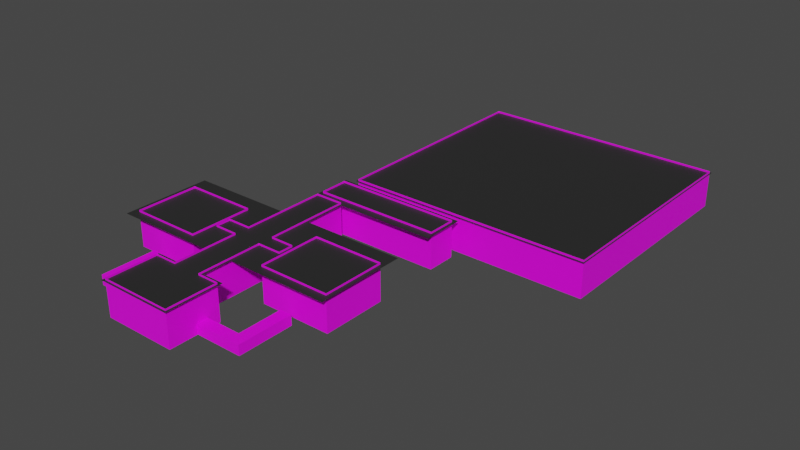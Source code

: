 # Source: building.blend  (saved by Blender 3.6.11; exported with 4.5.12 LTS)
import bpy
from mathutils import Matrix  # noqa: F401  (used for matrix-valued properties, if any)

bpy.ops.wm.read_factory_settings(use_empty=True)
scene = bpy.context.scene
scene.name = 'Scene'

# ---- collections
col_collection = bpy.data.collections.new('Collection'); scene.collection.children.link(col_collection)

# ---- images (referenced by path relative to the original .blend; pixels are not part of the script)
import os
ASSET_DIR = os.environ.get("B2B_ASSET_DIR", "")  # directory of the original .blend (textures are referenced by path, not embedded)
HERE = os.path.dirname(os.path.abspath(__file__))  # packed textures are extracted next to this script under _unpacked/

def load_image(name, relpath, width, height, colorspace="sRGB"):
    """Load a texture the original file referenced (path relative to the .blend, or extracted next to this script)."""
    p = next((c for c in (os.path.join(HERE, relpath), os.path.join(ASSET_DIR, relpath)) if relpath and os.path.exists(c)), "")
    if p:
        img = bpy.data.images.load(p, check_existing=True)
        img.name = name
    else:  # same state as the original file: an image datablock whose file is absent (Cycles renders it pink)
        img = bpy.data.images.new(name, width, height)
        img.source = "FILE"
        img.filepath = "//" + (relpath or name)
    img.colorspace_settings.name = colorspace
    return img
img_floor_color_png_001 = load_image('floor_color.png.001', 'floor_color.png', 1024, 1024, 'sRGB')
img_wall_color_png_001 = load_image('wall_color.png.001', 'wall_color.png', 1024, 1024, 'sRGB')
img_vent_color_png_001 = load_image('vent_color.png.001', 'vent_color.png', 1024, 1024, 'sRGB')

# ---- materials (node trees are filled in below, after node groups)
mat_floor = bpy.data.materials.new('floor')
mat_floor.alpha_threshold = 0.0
mat_floor.use_transparent_shadow = False
mat_floor.roughness = 0.5
mat_floor.line_color = (0.0, 0.0, 0.0, 1.0)
mat_wall = bpy.data.materials.new('wall')
mat_wall.use_transparent_shadow = False
mat_vent = bpy.data.materials.new('vent')
mat_vent.use_transparent_shadow = False
mat_ceiling = bpy.data.materials.new('ceiling')
mat_ceiling.use_transparent_shadow = False

# ---- material node trees
mat_floor.use_nodes = True; mat_floor.node_tree.nodes.clear()
_N = mat_floor.node_tree.nodes; _L = mat_floor.node_tree.links
n0 = _N.new('ShaderNodeOutputMaterial'); n0.name = 'Material Output'; n0.location = (300, 300)
n1 = _N.new('ShaderNodeBsdfPrincipled'); n1.name = 'Principled BSDF'; n1.location = (10, 300)
n1.distribution = 'GGX'
n1.subsurface_method = 'RANDOM_WALK_SKIN'
n1.inputs[3].default_value = 1.45
n1.inputs[27].default_value = (0.0, 0.0, 0.0, 1.0)
n1.inputs[28].default_value = 1.0
n2 = _N.new('ShaderNodeTexImage'); n2.name = 'Image Texture'; n2.location = (-280, 280)
n2.image = img_floor_color_png_001
_L.new(n1.outputs[0], n0.inputs[0])
_L.new(n2.outputs[0], n1.inputs[0])
n0.is_active_output = True
mat_wall.use_nodes = True; mat_wall.node_tree.nodes.clear()
_N = mat_wall.node_tree.nodes; _L = mat_wall.node_tree.links
n0 = _N.new('ShaderNodeBsdfPrincipled'); n0.name = 'Principled BSDF'; n0.location = (10, 300)
n0.distribution = 'GGX'
n0.subsurface_method = 'RANDOM_WALK_SKIN'
n0.inputs[3].default_value = 1.45
n0.inputs[27].default_value = (0.0, 0.0, 0.0, 1.0)
n0.inputs[28].default_value = 1.0
n1 = _N.new('ShaderNodeOutputMaterial'); n1.name = 'Material Output'; n1.location = (300, 300)
n2 = _N.new('ShaderNodeTexImage'); n2.name = 'Image Texture'; n2.location = (-280, 280)
n2.image = img_wall_color_png_001
_L.new(n0.outputs[0], n1.inputs[0])
_L.new(n2.outputs[0], n0.inputs[0])
n1.is_active_output = True
mat_vent.use_nodes = True; mat_vent.node_tree.nodes.clear()
_N = mat_vent.node_tree.nodes; _L = mat_vent.node_tree.links
n0 = _N.new('ShaderNodeBsdfPrincipled'); n0.name = 'Principled BSDF'; n0.location = (10, 300)
n0.distribution = 'GGX'
n0.subsurface_method = 'RANDOM_WALK_SKIN'
n0.inputs[3].default_value = 1.45
n0.inputs[27].default_value = (0.0, 0.0, 0.0, 1.0)
n0.inputs[28].default_value = 1.0
n1 = _N.new('ShaderNodeOutputMaterial'); n1.name = 'Material Output'; n1.location = (300, 300)
n2 = _N.new('ShaderNodeTexImage'); n2.name = 'Image Texture'; n2.location = (-280, 280)
n2.image = img_vent_color_png_001
_L.new(n0.outputs[0], n1.inputs[0])
_L.new(n2.outputs[0], n0.inputs[0])
n1.is_active_output = True
mat_ceiling.use_nodes = True; mat_ceiling.node_tree.nodes.clear()
_N = mat_ceiling.node_tree.nodes; _L = mat_ceiling.node_tree.links
n0 = _N.new('ShaderNodeBsdfPrincipled'); n0.name = 'Principled BSDF'; n0.location = (10, 300)
n0.distribution = 'GGX'
n0.subsurface_method = 'RANDOM_WALK_SKIN'
n0.inputs[0].default_value = (0.02365, 0.02365, 0.02365, 1.0)
n0.inputs[3].default_value = 1.45
n0.inputs[27].default_value = (0.0, 0.0, 0.0, 1.0)
n0.inputs[28].default_value = 1.0
n1 = _N.new('ShaderNodeOutputMaterial'); n1.name = 'Material Output'; n1.location = (300, 300)
_L.new(n0.outputs[0], n1.inputs[0])
n1.is_active_output = True

# ---- world
world_world = bpy.data.worlds.new('World'); scene.world = world_world
world_world.use_nodes = True; world_world.node_tree.nodes.clear()
_N = world_world.node_tree.nodes; _L = world_world.node_tree.links
n0 = _N.new('ShaderNodeOutputWorld'); n0.name = 'World Output'; n0.location = (300, 300)
n1 = _N.new('ShaderNodeBackground'); n1.name = 'Background'; n1.location = (10, 300)
n1.inputs[0].default_value = (0.05088, 0.05088, 0.05088, 1.0)
_L.new(n1.outputs[0], n0.inputs[0])
n0.is_active_output = True
world_world.color = (0.05088, 0.05088, 0.05088)
world_world.use_sun_shadow = False
world_world.sun_shadow_jitter_overblur = 0.0

# ---- meshes
me_plane = bpy.data.meshes.new('Plane')
me_plane.from_pydata([(-0.5709, -0.3939, 0.0), (0.5709, -0.3939, 0.0), (-0.5709, 0.5522, 0.0), (0.5709, 0.5522, 0.0), (-0.5709, 0.5522, 4.0), (-0.5709, -0.3939, 4.0), (0.5709, -0.3939, 4.0), (0.5709, 0.5522, 4.0), (-0.2248, -0.3939, 0.0), (0.2248, -0.3939, 0.0), (0.2248, 0.5522, 0.0), (-0.2248, 0.5522, 0.0), (-0.2248, -0.3939, 4.0), (0.2248, -0.3939, 4.0), (0.2248, 0.5522, 4.0), (-0.2248, 0.5522, 4.0), (0.2248, 3.603, 0.0), (-0.2248, 3.603, 0.0), (0.2248, 3.603, 4.0), (-0.2248, 3.603, 4.0), (-0.5709, 0.3259, 0.0), (-0.5709, 0.1208, 0.0), (0.5709, 0.1208, 0.0), (0.5709, 0.3259, 0.0), (-0.5709, 0.3259, 4.0), (-0.5709, 0.1208, 4.0), (0.5709, 0.1208, 4.0), (0.5709, 0.3259, 4.0), (-0.2248, 0.1208, 0.0), (-0.2248, 0.3259, 0.0), (0.2248, 0.1208, 0.0), (0.2248, 0.3259, 0.0), (0.5709, 0.5522, 1.099), (0.5709, -0.3939, 1.099), (-0.5709, -0.3939, 1.099), (-0.5709, 0.5522, 1.099), (-0.2248, -0.3939, 1.099), (0.2248, -0.3939, 1.099), (0.2248, 0.5522, 1.099), (-0.2248, 0.5522, 1.099), (-0.5709, 0.3259, 1.099), (-0.5709, 0.1208, 1.099), (0.5709, 0.1208, 1.099), (0.5709, 0.3259, 1.099), (-0.2248, 0.7643, 0.0), (-0.2248, 0.7643, 4.0), (0.2248, 0.7643, 4.0), (0.2248, 0.7643, 0.0), (-1.308, 0.3259, 0.0), (-1.308, 0.1208, 0.0), (1.308, 0.1208, 0.0), (1.308, 0.3259, 0.0), (-1.308, 0.3259, 1.1), (-1.308, 0.1208, 1.1), (1.308, 0.1208, 1.1), (1.308, 0.3259, 1.1), (0.2248, 0.7643, 1.099), (0.2248, 3.603, 1.099), (-0.2248, 3.603, 1.099), (-0.2248, 0.7643, 1.099), (0.5709, 0.5522, 1.529), (-0.5709, -0.3939, 1.529), (0.5709, -0.3939, 1.529), (-0.5709, 0.5522, 1.529), (-0.2248, -0.3939, 1.529), (0.2248, -0.3939, 1.529), (0.2248, 0.5522, 1.529), (-0.2248, 0.5522, 1.529), (-0.5709, 0.3259, 1.529), (-0.5709, 0.1208, 1.529), (0.5709, 0.1208, 1.529), (0.5709, 0.3259, 1.529), (-0.2248, 0.7643, 1.529), (0.2248, 0.7643, 1.529), (0.2248, 3.603, 1.529), (-0.2248, 3.603, 1.529), (-0.2248, 2.037, 0.0), (0.2248, 2.037, 0.0), (-0.2248, 2.037, 4.0), (0.2248, 2.037, 4.0), (0.2248, 2.037, 1.099), (-0.2248, 2.037, 1.099), (-0.2248, 2.037, 1.529), (0.2248, 2.037, 1.529), (-0.2248, 1.759, 4.0), (0.2248, 1.759, 4.0), (-0.2248, 1.759, 1.529), (0.2248, 1.759, 1.529), (-0.2248, 1.759, 0.0), (0.2248, 1.759, 0.0), (0.2248, 1.759, 1.099), (-0.2248, 1.759, 1.099), (-0.5954, 1.759, 0.0), (-0.5954, 2.037, 0.0), (0.5954, 1.759, 0.0), (0.5954, 2.037, 0.0), (0.5954, 1.759, 1.099), (0.5954, 2.037, 1.099), (-0.5954, 1.759, 1.099), (-0.5954, 2.037, 1.099), (0.5954, 2.037, 4.0), (0.5954, 2.037, 1.529), (-0.5954, 2.037, 1.529), (-0.5954, 2.037, 4.0), (-0.5954, 1.759, 4.0), (0.5954, 1.759, 4.0), (-0.5954, 1.759, 1.529), (0.5954, 1.759, 1.529), (1.124, 0.3259, 0.0), (1.124, 0.3259, 1.1), (1.124, 0.1208, 0.0), (1.124, 0.1208, 1.1), (-1.145, 0.1208, 0.0), (-1.145, 0.1208, 1.1), (-1.145, 0.3259, 0.0), (-1.145, 0.3259, 1.1), (-1.308, 1.149, 1.1), (-1.308, 1.149, 0.0), (1.308, 1.149, 1.1), (1.308, 1.149, 0.0), (1.124, 1.149, 0.0), (-1.145, 1.149, 0.0), (1.124, 1.149, 1.1), (-1.145, 1.149, 1.1)], [], [(31, 23, 3, 10), (71, 27, 7, 60), (69, 25, 5, 61), (67, 15, 4, 63), (65, 13, 6, 62), (61, 5, 12, 64), (64, 12, 13, 65), (60, 7, 14, 66), (20, 29, 11, 2), (29, 31, 10, 11), (76, 17, 58, 81), (76, 77, 16, 17), (8, 9, 30, 28), (28, 30, 31, 29), (0, 8, 28, 21), (21, 28, 29, 20), (63, 4, 24, 68), (68, 24, 25, 69), (62, 6, 26, 70), (70, 26, 27, 71), (9, 1, 22, 30), (30, 22, 23, 31), (108, 110, 50, 51), (1, 33, 42, 22), (114, 115, 123, 121), (2, 35, 40, 20), (16, 57, 58, 17), (3, 32, 38, 10), (8, 36, 37, 9), (0, 34, 36, 8), (9, 37, 33, 1), (11, 39, 35, 2), (21, 41, 34, 0), (23, 43, 32, 3), (39, 59, 72, 67), (73, 66, 14, 46), (11, 10, 47, 44), (47, 10, 38, 56), (83, 74, 57, 80), (50, 54, 55, 51), (48, 52, 53, 49), (113, 112, 49, 53), (112, 114, 48, 49), (115, 113, 53, 52), (110, 111, 54, 50), (111, 109, 55, 54), (108, 51, 119, 120), (80, 57, 16, 77), (44, 59, 39, 11), (82, 75, 19, 78), (75, 74, 18, 19), (67, 72, 45, 15), (58, 57, 74, 75), (81, 58, 75, 82), (79, 18, 74, 83), (56, 38, 66, 73), (42, 70, 71, 43), (33, 62, 70, 42), (40, 68, 69, 41), (35, 63, 68, 40), (32, 60, 66, 38), (36, 64, 65, 37), (34, 61, 64, 36), (37, 65, 62, 33), (39, 67, 63, 35), (41, 69, 61, 34), (43, 71, 60, 32), (82, 78, 103, 102), (81, 82, 102, 99), (77, 89, 94, 95), (91, 88, 92, 98), (88, 89, 77, 76), (79, 83, 101, 100), (44, 88, 91, 59), (44, 47, 89, 88), (73, 87, 90, 56), (56, 90, 89, 47), (72, 86, 84, 45), (59, 91, 86, 72), (46, 85, 87, 73), (105, 100, 101, 107), (98, 99, 102, 106), (106, 102, 103, 104), (96, 97, 95, 94), (107, 101, 97, 96), (92, 93, 99, 98), (90, 87, 107, 96), (80, 77, 95, 97), (89, 90, 96, 94), (83, 80, 97, 101), (84, 86, 106, 104), (86, 91, 98, 106), (76, 81, 99, 93), (87, 85, 105, 107), (88, 76, 93, 92), (42, 43, 109, 111), (22, 42, 111, 110), (43, 23, 108, 109), (23, 22, 110, 108), (20, 40, 115, 114), (40, 41, 113, 115), (21, 20, 114, 112), (41, 21, 112, 113), (122, 120, 119, 118), (121, 123, 116, 117), (55, 109, 122, 118), (52, 48, 117, 116), (48, 114, 121, 117), (109, 108, 120, 122), (115, 52, 116, 123), (51, 55, 118, 119)])
me_plane.polygons.foreach_set('material_index', [0, 1, 1, 1, 1, 1, 1, 1, 0, 0, 1, 0, 0, 0, 0, 0, 1, 1, 1, 1, 0, 0, 2, 1, 2, 1, 1, 1, 1, 1, 1, 1, 1, 1, 1, 1, 0, 1, 1, 2, 2, 2, 2, 2, 2, 2, 2, 1, 1, 1, 1, 1, 1, 1, 1, 1, 1, 1, 1, 1, 1, 1, 1, 1, 1, 1, 1, 1, 1, 0, 1, 0, 1, 1, 0, 1, 1, 1, 1, 1, 1, 1, 1, 1, 1, 1, 1, 1, 1, 1, 1, 1, 1, 1, 0, 2, 2, 2, 2, 2, 2, 2, 2, 2, 2, 2, 2, 2, 2, 2, 2])
_uv = me_plane.uv_layers.new(name='UVMap')
_uv.uv.foreach_set('vector', [3.324, -6.313, 7.667, -6.313, 7.667, -3.879, 3.324, -3.879, 3.697, 0.3913, 3.697, 0.007525, 4.165, 0.007525, 4.165, 0.3913, 5.056, 0.3913, 5.056, 0.007525, 6.119, 0.007525, 6.119, 0.3913, 7.048, 0.3913, 7.048, 0.007525, 7.763, 0.007525, 7.763, 0.3913, 1.495, 0.3913, 1.495, 0.007525, 2.21, 0.007525, 2.21, 0.3913, -0.1486, 0.3913, -0.1486, 0.007525, 0.5664, 0.007525, 0.5664, 0.3913, 0.5664, 0.3913, 0.5664, 0.007525, 1.495, 0.007525, 1.495, 0.3913, 7.763, 0.3913, 7.763, 0.007525, 8.478, 0.007525, 8.478, 0.3913, -6.659, -6.313, -2.316, -6.313, -2.316, -3.879, -6.659, -3.879, -2.316, -6.313, 3.324, -6.313, 3.324, -3.879, -2.316, -3.879, -5.917, 0.9956, -7.924, 0.9956, -7.924, 0.5756, -5.917, 0.5756, -2.316, 5.372, 3.324, 5.372, 3.324, 19.91, -2.316, 19.91, -2.316, -14.05, 3.324, -14.05, 3.324, -8.518, -2.316, -8.518, -2.316, -8.518, 3.324, -8.518, 3.324, -6.313, -2.316, -6.313, -6.659, -14.05, -2.316, -14.05, -2.316, -8.518, -6.659, -8.518, -6.659, -8.518, -2.316, -8.518, -2.316, -6.313, -6.659, -6.313, 4.165, 0.3913, 4.165, 0.007525, 4.632, 0.007525, 4.632, 0.3913, 4.632, 0.3913, 4.632, 0.007525, 5.056, 0.007525, 5.056, 0.3913, 2.21, 0.3913, 2.21, 0.007525, 3.273, 0.007525, 3.273, 0.3913, 3.273, 0.3913, 3.273, 0.007525, 3.697, 0.007525, 3.697, 0.3913, 3.324, -14.05, 7.667, -14.05, 7.667, -8.518, 3.324, -8.518, 3.324, -8.518, 7.667, -8.518, 7.667, -6.313, 3.324, -6.313, 2.0, 0.9971, 2.0, 0.001539, 3.0, 0.002903, 3.0, 0.9971, 2.21, 0.9956, 2.21, 0.5756, 3.273, 0.5756, 3.273, 0.9956, -1.0, 0.0001398, -1.0, 1.0, -1.0, 1.0, -1.0, 0.0001398, 4.165, 0.9956, 4.165, 0.5756, 4.632, 0.5756, 4.632, 0.9956, 6.119, 0.9956, 6.119, 0.5756, 7.048, 0.5756, 7.048, 0.9956, 7.763, 0.9956, 7.763, 0.5756, 8.478, 0.5756, 8.478, 0.9956, 0.5664, 0.9956, 0.5664, 0.5756, 1.495, 0.5756, 1.495, 0.9956, -0.1486, 0.9956, -0.1486, 0.5756, 0.5664, 0.5756, 0.5664, 0.9956, 1.495, 0.9956, 1.495, 0.5756, 2.21, 0.5756, 2.21, 0.9956, 7.048, 0.9956, 7.048, 0.5756, 7.763, 0.5756, 7.763, 0.9956, 5.056, 0.9956, 5.056, 0.5756, 6.119, 0.5756, 6.119, 0.9956, 3.697, 0.9956, 3.697, 0.5756, 4.165, 0.5756, 4.165, 0.9956, -3.788, 0.5756, -4.286, 0.5756, -4.286, 0.3913, -3.788, 0.3913, -3.291, 0.3913, -3.788, 0.3913, -3.788, 0.007525, -3.291, 0.007525, -2.316, -3.879, 3.324, -3.879, 3.324, -1.599, -2.316, -1.599, -3.291, 0.9956, -3.788, 0.9956, -3.788, 0.5756, -3.291, 0.5756, -1.659, 0.3913, 0.3479, 0.3913, 0.3479, 0.5756, -1.659, 0.5756, 0.004159, 0.0, 0.004159, 1.0, 0.9958, 1.0, 0.9958, 0.0, 1.004, 0.0001398, 1.004, 1.0, 0.004687, 1.0, 0.004687, 0.0001398, -1.0, 1.0, -1.0, 0.0001398, -1.853, 0.0001398, -1.853, 1.0, -1.0, 0.004012, -1.0, 0.996, -1.853, 0.996, -1.853, 0.004012, -1.0, 0.993, -1.0, 0.007025, -1.853, 0.007025, -1.853, 0.993, 2.0, 0.001539, 2.0, 1.0, 3.0, 1.0, 3.0, 0.0001747, 2.0, 0.002903, 2.0, 0.9985, 3.0, 0.9971, 3.0, 0.002903, 2.0, 0.9971, 3.0, 0.9971, 3.0, 4.991, 2.0, 4.99, -1.659, 0.5756, 0.3479, 0.5756, 0.3479, 0.9956, -1.659, 0.9956, -4.286, 0.9956, -4.286, 0.5756, -3.788, 0.5756, -3.788, 0.9956, -5.917, 0.3913, -7.924, 0.3913, -7.924, 0.007525, -5.917, 0.007525, 7.048, 0.3913, 6.119, 0.3913, 6.119, 0.007525, 7.048, 0.007525, -3.788, 0.3913, -4.286, 0.3913, -4.286, 0.007525, -3.788, 0.007525, 7.048, 0.5756, 6.119, 0.5756, 6.119, 0.3913, 7.048, 0.3913, -5.917, 0.5756, -7.924, 0.5756, -7.924, 0.3913, -5.917, 0.3913, -1.659, 0.007525, 0.3479, 0.007525, 0.3479, 0.3913, -1.659, 0.3913, -3.291, 0.5756, -3.788, 0.5756, -3.788, 0.3913, -3.291, 0.3913, 3.273, 0.5756, 3.273, 0.3913, 3.697, 0.3913, 3.697, 0.5756, 2.21, 0.5756, 2.21, 0.3913, 3.273, 0.3913, 3.273, 0.5756, 4.632, 0.5756, 4.632, 0.3913, 5.056, 0.3913, 5.056, 0.5756, 4.165, 0.5756, 4.165, 0.3913, 4.632, 0.3913, 4.632, 0.5756, 7.763, 0.5756, 7.763, 0.3913, 8.478, 0.3913, 8.478, 0.5756, 0.5664, 0.5756, 0.5664, 0.3913, 1.495, 0.3913, 1.495, 0.5756, -0.1486, 0.5756, -0.1486, 0.3913, 0.5664, 0.3913, 0.5664, 0.5756, 1.495, 0.5756, 1.495, 0.3913, 2.21, 0.3913, 2.21, 0.5756, 7.048, 0.5756, 7.048, 0.3913, 7.763, 0.3913, 7.763, 0.5756, 5.056, 0.5756, 5.056, 0.3913, 6.119, 0.3913, 6.119, 0.5756, 3.697, 0.5756, 3.697, 0.3913, 4.165, 0.3913, 4.165, 0.5756, 0.2146, 0.3775, 0.2146, 0.01689, 0.2687, 0.01689, 0.2687, 0.3775, -2.001, 0.5718, -2.001, 0.3929, -1.181, 0.3929, -1.181, 0.5718, 2.328, 4.937, -1.239, 4.937, -1.239, 0.1853, 2.328, 0.1853, 0.5202, 0.6508, 0.5202, 0.9256, 0.4275, 0.9256, 0.4275, 0.6508, -2.316, 2.789, 3.324, 2.789, 3.324, 5.372, -2.316, 5.372, 0.3769, 0.01689, 0.3769, 0.3775, 0.3228, 0.3775, 0.3228, 0.01689, -4.286, 0.9956, -5.561, 0.9956, -5.561, 0.5756, -4.286, 0.5756, -2.316, -6.443, 3.324, -6.443, 3.324, 2.789, -2.316, 2.789, -3.291, 0.3913, -2.016, 0.3913, -2.016, 0.5756, -3.291, 0.5756, -3.291, 0.5756, -2.016, 0.5756, -2.016, 0.9956, -3.291, 0.9956, -4.286, 0.3913, -5.561, 0.3913, -5.561, 0.007525, -4.286, 0.007525, -4.286, 0.5756, -5.561, 0.5756, -5.561, 0.3913, -4.286, 0.3913, -3.291, 0.007525, -2.016, 0.007525, -2.016, 0.3913, -3.291, 0.3913, 0.431, 0.01689, 0.4716, 0.01689, 0.4716, 0.3775, 0.431, 0.3775, 2.51, 0.5718, 1.895, 0.5718, 1.895, 0.3929, 2.51, 0.3929, 0.5122, 0.3775, 0.4716, 0.3775, 0.4716, 0.01689, 0.5122, 0.01689, 0.7055, 0.6508, 0.775, 0.6508, 0.775, 0.9256, 0.7055, 0.9256, 1.279, 0.3929, 1.895, 0.3929, 1.895, 0.5718, 1.279, 0.5718, 0.8446, 0.9256, 0.775, 0.9256, 0.775, 0.6508, 0.8446, 0.6508, 0.4593, 0.5718, 0.4593, 0.3929, 1.279, 0.3929, 1.279, 0.5718, 0.6128, 0.6508, 0.6128, 0.9256, 0.5202, 0.9256, 0.5202, 0.6508, 0.6128, 0.9256, 0.6128, 0.6508, 0.7055, 0.6508, 0.7055, 0.9256, 0.4593, 0.3929, 0.4593, 0.5718, -0.3607, 0.5718, -0.3607, 0.3929, 0.3228, 0.01689, 0.3228, 0.3775, 0.2687, 0.3775, 0.2687, 0.01689, -0.3607, 0.3929, -0.3607, 0.5718, -1.181, 0.5718, -1.181, 0.3929, 0.3348, 0.9256, 0.3348, 0.6508, 0.4275, 0.6508, 0.4275, 0.9256, 0.3769, 0.3775, 0.3769, 0.01689, 0.431, 0.01689, 0.431, 0.3775, -1.239, -4.567, 2.328, -4.567, 2.328, 0.1853, -1.239, 0.1853, -0.993, 0.002903, -0.993, 0.9971, 2.0, 0.9985, 2.0, 0.002903, -0.993, 0.0001748, -0.993, 0.9995, 2.0, 1.0, 2.0, 0.001539, -0.993, 0.9995, -0.993, 0.0001748, 2.0, 0.0001747, 2.0, 0.9985, -0.993, 0.9971, -0.993, 0.002903, 2.0, 0.001539, 2.0, 0.9971, 1.985, 0.0001398, 1.985, 0.9994, -1.0, 1.0, -1.0, 0.0001398, 1.985, 0.993, 1.985, 0.007025, -1.0, 0.007025, -1.0, 0.993, 1.985, 0.004012, 1.985, 0.996, -1.0, 0.996, -1.0, 0.004012, 1.985, 0.9994, 1.985, 0.0001398, -1.0, 0.0001398, -1.0, 1.0, 2.0, 0.9985, 2.0, 0.0001747, 3.0, 0.0001747, 3.0, 1.0, -1.0, 0.0001398, -1.0, 1.0, -1.853, 1.0, -1.853, 0.0001398, 3.0, 0.9971, 2.0, 0.9985, 2.0, 4.992, 3.0, 4.991, 1.004, 1.0, 1.004, 0.0001398, 5.015, 0.0001397, 5.015, 1.0, -1.853, 0.996, -1.0, 0.996, -1.0, 4.978, -1.853, 4.978, 2.0, 0.9985, 2.0, 0.0001747, 2.0, 0.0001746, 2.0, 0.9985, -1.0, 0.993, -1.853, 0.993, -1.853, 4.951, -1.0, 4.951, 0.9958, 0.0, 0.9958, 1.0, 4.977, 1.0, 4.977, 0.0])
me_plane.materials.append(mat_floor)
me_plane.materials.append(mat_wall)
me_plane.materials.append(mat_vent)
me_plane.update()
me_plane_001 = bpy.data.meshes.new('Plane.001')
me_plane_001.from_pydata([(1.856, -2.621, 2.803e-07), (-1.856, -2.621, -2.803e-07), (1.856, 16.76, 2.803e-07), (-1.856, 16.76, -2.803e-07), (1.856, 3.724, 2.803e-07), (-1.856, 3.724, -2.803e-07), (4.251, -2.621, 6.419e-07), (-4.251, -2.621, -6.419e-07), (4.251, 3.724, 6.419e-07), (-4.251, 3.724, -6.419e-07), (-1.856, 6.866, -2.803e-07), (1.856, 6.866, 2.803e-07), (12.94, 16.76, 2.803e-07), (-12.94, 16.76, -2.803e-07), (-12.94, 6.866, -2.803e-07), (12.94, 6.866, 2.803e-07), (1.856, 26.08, 2.803e-07), (-1.856, 26.08, -2.803e-07), (1.856, 21.42, 2.803e-07), (-1.856, 21.42, -2.803e-07), (12.66, 26.08, 2.803e-07), (12.66, 21.42, 2.803e-07), (-0.8813, 51.8, 2.725e-07), (-0.8813, 26.56, 2.725e-07), (26.21, 51.8, 2.725e-07), (26.21, 26.56, 2.725e-07)], [], [(11, 10, 3, 2), (0, 1, 5, 4), (5, 1, 7, 9), (0, 4, 8, 6), (4, 5, 10, 11), (11, 2, 12, 15), (3, 10, 14, 13), (18, 19, 17, 16), (2, 3, 19, 18), (18, 16, 20, 21), (23, 22, 24, 25)])
_uv = me_plane_001.uv_layers.new(name='UVMap')
_uv.uv.foreach_set('vector', [0.0, 0.5091, 1.0, 0.5091, 1.0, 1.0, 0.0, 1.0, 0.0, 0.0, 1.0, 0.0, 1.0, 0.3057, 0.0, 0.3057, 1.0, 0.3057, 1.0, 0.0, 1.0, 0.0, 1.0, 0.3057, 0.0, 0.0, 0.0, 0.3057, 0.0, 0.3057, 0.0, 0.0, 0.0, 0.3057, 1.0, 0.3057, 1.0, 0.5091, 0.0, 0.5091, 0.0, 0.5091, 0.0, 1.0, 0.0, 1.0, 0.0, 0.5091, 1.0, 1.0, 1.0, 0.5091, 1.0, 0.5091, 1.0, 1.0, 0.0, 1.0, 1.0, 1.0, 1.0, 1.0, 0.0, 1.0, 0.0, 1.0, 1.0, 1.0, 1.0, 1.0, 0.0, 1.0, 0.0, 1.0, 0.0, 1.0, 0.0, 1.0, 0.0, 1.0, 0.0, 0.5091, 0.0, 1.0, 0.0, 1.0, 0.0, 0.5091])
me_plane_001.materials.append(mat_ceiling)
me_plane_001.update()
me_cube = bpy.data.meshes.new('Cube')
me_cube.from_pydata([(-3.89, -3.498, -1.655), (-3.89, -3.498, 2.36), (-3.89, 3.498, -1.655), (-3.89, 3.498, 2.36), (3.89, -3.498, -1.655), (3.89, -3.498, 2.36), (3.89, 3.498, -1.655), (3.89, 3.498, 2.36), (-3.89, -3.498, -0.5471), (-3.89, -3.498, -0.1223), (-3.89, 3.498, -0.1223), (-3.89, 3.498, -0.5471), (3.89, 3.498, -0.1223), (3.89, 3.498, -0.5471), (3.89, -3.498, -0.1223), (3.89, -3.498, -0.5471)], [], [(9, 10, 3, 1), (10, 12, 7, 3), (12, 14, 5, 7), (14, 9, 1, 5), (2, 0, 4, 6), (4, 0, 8, 15), (15, 8, 9, 14), (6, 4, 15, 13), (13, 15, 14, 12), (2, 6, 13, 11), (11, 13, 12, 10), (0, 2, 11, 8), (8, 11, 10, 9)])
me_cube.polygons.foreach_set('material_index', [0, 0, 0, 0, 1, 0, 0, 0, 0, 0, 0, 0, 0])
_uv = me_cube.uv_layers.new(name='UVMap')
_uv.uv.foreach_set('vector', [0.4696, 0.1459, 0.4696, 0.1958, 0.4862, 0.1958, 0.4862, 0.1459, 0.4696, 0.1958, 0.4696, 0.2458, 0.4862, 0.2458, 0.4862, 0.1958, 0.4696, 0.2458, 0.4696, 0.2957, 0.4862, 0.2957, 0.4862, 0.2458, 0.4696, 0.2957, 0.4696, 0.3456, 0.4862, 0.3456, 0.4862, 0.2957, -5.38, -5.009, -5.38, 6.58, 6.208, 6.58, 6.208, -5.009, 0.4498, 0.8215, 0.4498, 0.8929, 0.4736, 0.8929, 0.4736, 0.8215, -1.652, 0.4001, -3.804, 0.4001, -3.804, 0.5605, -1.652, 0.5605, 0.4498, 0.75, 0.4498, 0.8215, 0.4736, 0.8215, 0.4736, 0.75, 0.5, 0.4001, -1.652, 0.4001, -1.652, 0.5605, 0.5, 0.5605, 0.4498, 0.6785, 0.4498, 0.75, 0.4736, 0.75, 0.4736, 0.6785, 2.652, 0.4001, 0.5, 0.4001, 0.5, 0.5605, 2.652, 0.5605, 0.4498, 0.6071, 0.4498, 0.6785, 0.4736, 0.6785, 0.4736, 0.6071, 4.804, 0.4001, 2.652, 0.4001, 2.652, 0.5605, 4.804, 0.5605])
me_cube.materials.append(mat_wall)
me_cube.materials.append(mat_floor)
me_cube.update()
me_cube_001 = bpy.data.meshes.new('Cube.001')
me_cube_001.from_pydata([(-3.89, -3.498, -1.655), (-3.89, -3.498, 2.36), (-3.89, 3.498, -1.655), (-3.89, 3.498, 2.36), (3.89, -3.498, -1.655), (3.89, -3.498, 2.36), (3.89, 3.498, -1.655), (3.89, 3.498, 2.36), (-3.89, -3.498, -0.5471), (-3.89, -3.498, -0.1223), (-3.89, 3.498, -0.1223), (-3.89, 3.498, -0.5471), (3.89, 3.498, -0.1223), (3.89, 3.498, -0.5471), (3.89, -3.498, -0.1223), (3.89, -3.498, -0.5471)], [], [(9, 10, 3, 1), (10, 12, 7, 3), (12, 14, 5, 7), (14, 9, 1, 5), (2, 0, 4, 6), (4, 0, 8, 15), (15, 8, 9, 14), (6, 4, 15, 13), (13, 15, 14, 12), (2, 6, 13, 11), (11, 13, 12, 10), (0, 2, 11, 8), (8, 11, 10, 9)])
me_cube_001.polygons.foreach_set('material_index', [0, 0, 0, 0, 1, 0, 0, 0, 0, 0, 0, 0, 0])
_uv = me_cube_001.uv_layers.new(name='UVMap')
_uv.uv.foreach_set('vector', [0.4696, 0.1459, 0.4696, 0.1958, 0.4862, 0.1958, 0.4862, 0.1459, 0.4696, 0.1958, 0.4696, 0.2458, 0.4862, 0.2458, 0.4862, 0.1958, 0.4696, 0.2458, 0.4696, 0.2957, 0.4862, 0.2957, 0.4862, 0.2458, 0.4696, 0.2957, 0.4696, 0.3456, 0.4862, 0.3456, 0.4862, 0.2957, -5.38, -5.009, -5.38, 6.58, 6.208, 6.58, 6.208, -5.009, 0.4498, 0.8215, 0.4498, 0.8929, 0.4736, 0.8929, 0.4736, 0.8215, -1.652, 0.4001, -3.804, 0.4001, -3.804, 0.5605, -1.652, 0.5605, 0.4498, 0.75, 0.4498, 0.8215, 0.4736, 0.8215, 0.4736, 0.75, 0.5, 0.4001, -1.652, 0.4001, -1.652, 0.5605, 0.5, 0.5605, 0.4498, 0.6785, 0.4498, 0.75, 0.4736, 0.75, 0.4736, 0.6785, 2.652, 0.4001, 0.5, 0.4001, 0.5, 0.5605, 2.652, 0.5605, 0.4498, 0.6071, 0.4498, 0.6785, 0.4736, 0.6785, 0.4736, 0.6071, 4.804, 0.4001, 2.652, 0.4001, 2.652, 0.5605, 4.804, 0.5605])
me_cube_001.materials.append(mat_wall)
me_cube_001.materials.append(mat_floor)
me_cube_001.update()
me_cube_002 = bpy.data.meshes.new('Cube.002')
me_cube_002.from_pydata([(-6.91, -1.579, -1.655), (-6.91, -1.579, 2.36), (-6.91, 1.579, -1.655), (-6.91, 1.579, 2.36), (6.91, -1.579, -1.655), (6.91, -1.579, 2.36), (6.91, 1.579, -1.655), (6.91, 1.579, 2.36), (-6.91, -1.579, -0.5471), (-6.91, -1.579, -0.1223), (-6.91, 1.579, -0.1223), (-6.91, 1.579, -0.5471), (6.91, 1.579, -0.1223), (6.91, 1.579, -0.5471), (6.91, -1.579, -0.1223), (6.91, -1.579, -0.5471)], [], [(9, 10, 3, 1), (10, 12, 7, 3), (12, 14, 5, 7), (14, 9, 1, 5), (2, 0, 4, 6), (4, 0, 8, 15), (15, 8, 9, 14), (6, 4, 15, 13), (13, 15, 14, 12), (2, 6, 13, 11), (11, 13, 12, 10), (0, 2, 11, 8), (8, 11, 10, 9)])
me_cube_002.polygons.foreach_set('material_index', [0, 0, 0, 0, 1, 0, 0, 0, 0, 0, 0, 0, 0])
_uv = me_cube_002.uv_layers.new(name='UVMap')
_uv.uv.foreach_set('vector', [0.4696, 0.1459, 0.4696, 0.1958, 0.4862, 0.1958, 0.4862, 0.1459, 0.4696, 0.1958, 0.4696, 0.2458, 0.4862, 0.2458, 0.4862, 0.1958, 0.4696, 0.2458, 0.4696, 0.2957, 0.4862, 0.2957, 0.4862, 0.2458, 0.4696, 0.2957, 0.4696, 0.3456, 0.4862, 0.3456, 0.4862, 0.2957, -12.76, -2.605, -12.76, 4.176, 13.59, 4.176, 13.59, -2.605, 0.4498, 0.8215, 0.4498, 0.8929, 0.4736, 0.8929, 0.4736, 0.8215, -3.13, 0.4001, -8.239, 0.4001, -8.239, 0.5605, -3.13, 0.5605, 0.4498, 0.75, 0.4498, 0.8215, 0.4736, 0.8215, 0.4736, 0.75, 1.065, 0.4001, 0.04414, 0.4001, 0.04414, 0.5605, 1.065, 0.5605, 0.4498, 0.6785, 0.4498, 0.75, 0.4736, 0.75, 0.4736, 0.6785, 7.087, 0.4001, 1.978, 0.4001, 1.978, 0.5605, 7.087, 0.5605, 0.4498, 0.6071, 0.4498, 0.6785, 0.4736, 0.6785, 0.4736, 0.6071, 3.108, 0.4001, 2.087, 0.4001, 2.087, 0.5605, 3.108, 0.5605])
me_cube_002.materials.append(mat_wall)
me_cube_002.materials.append(mat_floor)
me_cube_002.update()
me_cube_003 = bpy.data.meshes.new('Cube.003')
me_cube_003.from_pydata([(-13.39, -12.42, -1.655), (-13.39, -12.42, 2.36), (-13.39, 12.42, -1.655), (-13.39, 12.42, 2.36), (13.39, -12.42, -1.655), (13.39, -12.42, 2.36), (13.39, 12.42, -1.655), (13.39, 12.42, 2.36), (-13.39, -12.42, -0.5471), (-13.39, -12.42, -0.1223), (-13.39, 12.42, -0.1223), (-13.39, 12.42, -0.5471), (13.39, 12.42, -0.1223), (13.39, 12.42, -0.5471), (13.39, -12.42, -0.1223), (13.39, -12.42, -0.5471)], [], [(9, 10, 3, 1), (10, 12, 7, 3), (12, 14, 5, 7), (14, 9, 1, 5), (2, 0, 4, 6), (4, 0, 8, 15), (15, 8, 9, 14), (6, 4, 15, 13), (13, 15, 14, 12), (2, 6, 13, 11), (11, 13, 12, 10), (0, 2, 11, 8), (8, 11, 10, 9)])
me_cube_003.polygons.foreach_set('material_index', [0, 0, 0, 0, 1, 0, 0, 0, 0, 0, 0, 0, 0])
_uv = me_cube_003.uv_layers.new(name='UVMap')
_uv.uv.foreach_set('vector', [0.4696, 0.08222, 0.4696, 0.2595, 0.4862, 0.2595, 0.4862, 0.08222, 0.4696, 0.1349, 0.4696, 0.3067, 0.4862, 0.3067, 0.4862, 0.1349, 0.4696, 0.1821, 0.4696, 0.3594, 0.4862, 0.3594, 0.4862, 0.1821, 0.4696, 0.1957, 0.4696, 0.3675, 0.4862, 0.3675, 0.4862, 0.1957, -19.53, -19.79, -19.53, 21.36, 20.36, 21.36, 20.36, -19.79, 0.4498, 0.7342, 0.4498, 0.9802, 0.4736, 0.9802, 0.4736, 0.7342, 0.9753, 0.4001, -6.432, 0.4001, -6.432, 0.5605, 0.9753, 0.5605, 0.4498, 0.6588, 0.4498, 0.9126, 0.4736, 0.9126, 0.4736, 0.6588, 3.245, 0.4001, -4.398, 0.4001, -4.398, 0.5605, 3.245, 0.5605, 0.4498, 0.5913, 0.4498, 0.8372, 0.4736, 0.8372, 0.4736, 0.5913, 5.28, 0.4001, -2.127, 0.4001, -2.127, 0.5605, 5.28, 0.5605, 0.4576, 0.6136, 0.4576, 0.8673, 0.4814, 0.8673, 0.4814, 0.6136, 7.55, 0.4001, -0.09309, 0.4001, -0.09309, 0.5605, 7.55, 0.5605])
me_cube_003.materials.append(mat_wall)
me_cube_003.materials.append(mat_floor)
me_cube_003.update()

# ---- objects
ob_object = bpy.data.objects.new('Object', me_plane)
ob_ceiling = bpy.data.objects.new('Ceiling', me_plane_001)
ob_cube = bpy.data.objects.new('Cube', me_cube)
ob_cube_001 = bpy.data.objects.new('Cube.001', me_cube_001)
ob_cube_002 = bpy.data.objects.new('Cube.002', me_cube_002)
ob_cube_003 = bpy.data.objects.new('Cube.003', me_cube_003)

# ---- transforms, parenting, visibility, modifiers, constraints
ob_object.location = (0.0, 0.0, 0.0)
ob_object.scale = (7.0, 6.0, 1.0)
ob_ceiling.location = (0.0, 0.0, 3.816)
ob_cube.location = (-8.381, 11.39, 1.657)
ob_cube_001.location = (8.564, 11.39, 1.657)
ob_cube_002.location = (5.382, 23.94, 1.657)
ob_cube_003.location = (12.67, 39.19, 1.657)

# ---- collection membership
col_collection.objects.link(ob_object)
col_collection.objects.link(ob_ceiling)
col_collection.objects.link(ob_cube)
col_collection.objects.link(ob_cube_001)
col_collection.objects.link(ob_cube_002)
col_collection.objects.link(ob_cube_003)

# ---- scene / render settings (as saved in the file)
scene.frame_start = 1; scene.frame_end = 250; scene.frame_set(0)
scene.render.engine = 'BLENDER_EEVEE_NEXT'
scene.cycles.sampling_pattern = 'TABULATED_SOBOL'
scene.view_settings.view_transform = 'Filmic'
bpy.context.view_layer.update()

# ---- added for rendering (the .blend has no active camera and no usable light): camera, sun
cam_auto = bpy.data.cameras.new('AutoCamera')
cam_auto.lens = 50.0
cam_auto.sensor_width = 36.0
cam_auto.clip_end = 1090.51
ob_auto_camera = bpy.data.objects.new('AutoCamera', cam_auto)
scene.collection.objects.link(ob_auto_camera)
ob_auto_camera.location = (68.7748, -49.977, 51.7183)
ob_auto_camera.rotation_euler = (1.09748, -7.21219e-08, 0.694738)
scene.camera = ob_auto_camera
light_auto_sun = bpy.data.lights.new('AutoSun', 'SUN')
light_auto_sun.energy = 3.0
light_auto_sun.angle = 0.0523599
ob_auto_sun = bpy.data.objects.new('AutoSun', light_auto_sun)
scene.collection.objects.link(ob_auto_sun)
ob_auto_sun.rotation_euler = (0.872665, 0.174533, 0.523599)
bpy.context.view_layer.update()
